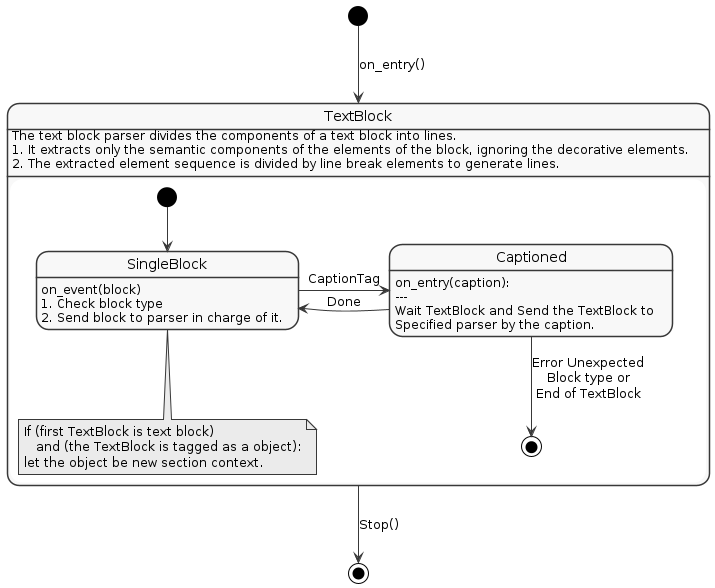

The diagram above was rendered by PlantUML. Its source (embedded in the PNG):
@startuml TextBlockParser

!include style.iuml
' hide empty description

[*] --> TextBlock : on_entry()

TextBlock: The text block parser divides the components of a text block into lines.
TextBlock: 1. It extracts only the semantic components of the elements of the block, ignoring the decorative elements.
TextBlock: 2. The extracted element sequence is divided by line break elements to generate lines.
state TextBlock {

    [*] --> SingleBlock
    state SingleBlock
    SingleBlock: on_event(block)
    SingleBlock: 1. Check block type
    SingleBlock: 2. Send block to parser in charge of it.
    note bottom of SingleBlock
        If (first TextBlock is text block)
           and (the TextBlock is tagged as a object):
        let the object be new section context.
    end note

    SingleBlock -right-> Captioned : CaptionTag
    state Captioned: on_entry(caption):
    Captioned: ---
    Captioned: Wait TextBlock and Send the TextBlock to \nSpecified parser by the caption.

    Captioned -left-> SingleBlock : Done
    Captioned --> [*] : Error Unexpected\nBlock type or\nEnd of TextBlock
}

TextBlock --> [*] : Stop()

@enduml